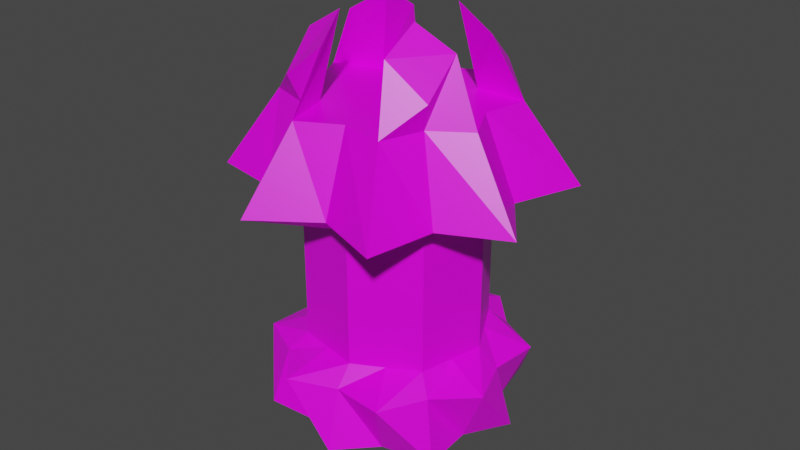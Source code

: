 # Source: carePackage.blend  (saved by Blender 2.93.20; exported with 4.5.12 LTS)
import bpy
from mathutils import Matrix  # noqa: F401  (used for matrix-valued properties, if any)

bpy.ops.wm.read_factory_settings(use_empty=True)
scene = bpy.context.scene
scene.name = 'Scene'

# ---- collections
col_collection = bpy.data.collections.new('Collection'); scene.collection.children.link(col_collection)

# ---- images (referenced by path relative to the original .blend; pixels are not part of the script)
import os
ASSET_DIR = os.environ.get("B2B_ASSET_DIR", "")  # directory of the original .blend (textures are referenced by path, not embedded)
HERE = os.path.dirname(os.path.abspath(__file__))  # packed textures are extracted next to this script under _unpacked/

def load_image(name, relpath, width, height, colorspace="sRGB"):
    """Load a texture the original file referenced (path relative to the .blend, or extracted next to this script)."""
    p = next((c for c in (os.path.join(HERE, relpath), os.path.join(ASSET_DIR, relpath)) if relpath and os.path.exists(c)), "")
    if p:
        img = bpy.data.images.load(p, check_existing=True)
        img.name = name
    else:  # same state as the original file: an image datablock whose file is absent (Cycles renders it pink)
        img = bpy.data.images.new(name, width, height)
        img.source = "FILE"
        img.filepath = "//" + (relpath or name)
    img.colorspace_settings.name = colorspace
    return img
img_carepackagetexture_png = load_image('carePackageTexture.png', 'carePackageTexture.png', 1024, 1024, 'sRGB')

# ---- materials (node trees are filled in below, after node groups)
mat_material = bpy.data.materials.new('Material')
mat_material.alpha_threshold = 0.0
mat_material.use_transparent_shadow = False
mat_material.line_color = (0.0, 0.0, 0.0, 1.0)

# ---- material node trees
mat_material.use_nodes = True; mat_material.node_tree.nodes.clear()
_N = mat_material.node_tree.nodes; _L = mat_material.node_tree.links
n0 = _N.new('ShaderNodeOutputMaterial'); n0.name = 'Material Output'; n0.location = (300, 300)
n1 = _N.new('ShaderNodeBsdfPrincipled'); n1.name = 'Principled BSDF'; n1.location = (10, 300)
n1.distribution = 'GGX'
n1.subsurface_method = 'BURLEY'
n1.inputs[2].default_value = 0.4
n1.inputs[3].default_value = 1.45
n1.inputs[27].default_value = (0.0, 0.0, 0.0, 1.0)
n1.inputs[28].default_value = 1.0
n2 = _N.new('ShaderNodeTexImage'); n2.name = 'Image Texture'; n2.location = (-395, 108)
n2.image = img_carepackagetexture_png
_L.new(n1.outputs[0], n0.inputs[0])
_L.new(n2.outputs[0], n1.inputs[0])
n0.is_active_output = True

# ---- world
world_world = bpy.data.worlds.new('World'); scene.world = world_world
world_world.use_nodes = True; world_world.node_tree.nodes.clear()
_N = world_world.node_tree.nodes; _L = world_world.node_tree.links
n0 = _N.new('ShaderNodeOutputWorld'); n0.name = 'World Output'; n0.location = (300, 300)
n1 = _N.new('ShaderNodeBackground'); n1.name = 'Background'; n1.location = (10, 300)
n1.inputs[0].default_value = (0.05088, 0.05088, 0.05088, 1.0)
_L.new(n1.outputs[0], n0.inputs[0])
n0.is_active_output = True
world_world.color = (0.05088, 0.05088, 0.05088)
world_world.use_sun_shadow = False
world_world.sun_shadow_jitter_overblur = 0.0

# ---- meshes
me_cube = bpy.data.meshes.new('Cube')
me_cube.from_pydata([(0.9674, 0.9674, 1.856), (1.0, 1.0, -3.199), (0.9674, -0.9674, 1.856), (1.0, -1.0, -3.199), (-0.9674, 0.9674, 1.856), (-1.0, 1.0, -3.199), (-0.9674, -0.9674, 1.856), (-1.0, -1.0, -3.199), (-1.374, 0.0, -3.199), (0.0, 1.374, -3.199), (1.0, 1.0, 0.351), (-1.0, -1.0, 0.351), (1.0, -1.0, 0.351), (-1.0, 1.0, 0.351), (2.709e-10, -1.329, 1.856), (1.329, -5.189e-10, 1.856), (0.0, -1.374, -3.199), (-1.329, -5.189e-10, 1.856), (2.709e-10, 1.329, 1.856), (1.374, 0.0, -3.199), (0.0, 1.374, 0.351), (1.374, 0.0, 0.351), (0.0, 0.0, -3.462), (-1.374, 0.0, 0.351), (0.0, -1.374, 0.351), (3.563e-10, -7.126e-10, 1.856), (-1.187, -0.5, -2.978), (-0.5, 1.187, -3.199), (1.0, 1.0, -1.804), (-1.329, -1.329, 0.6524), (1.0, -1.0, -1.804), (-1.0, 1.0, -1.804), (-0.6643, -1.577, 1.856), (1.577, -0.6643, 1.856), (0.5, -1.187, -3.199), (-1.577, 0.6643, 1.856), (0.6643, 1.577, 1.856), (1.187, 0.5, -3.199), (-1.187, 0.5, -3.199), (0.5, 1.187, -3.199), (1.329, 1.329, 0.6524), (-1.0, -1.0, -1.804), (1.329, -1.329, 0.6524), (-1.329, 1.329, 0.6524), (0.6643, -1.577, 1.856), (1.577, 0.6643, 1.856), (-0.5, -1.187, -2.978), (-1.577, -0.6643, 1.856), (-0.6643, 1.577, 1.856), (1.187, -0.5, -3.199), (0.5, 1.187, 0.351), (-0.5, 1.187, 0.351), (0.0, 1.374, -1.804), (3.563e-10, 1.825, 0.6524), (1.187, -0.5, 0.351), (1.187, 0.5, 0.351), (1.374, 0.0, -1.804), (1.825, -7.126e-10, 0.6524), (0.0, -0.6869, -3.462), (0.0, 0.6869, -3.462), (-0.6869, 0.0, -3.462), (0.6869, 0.0, -3.462), (-1.187, 0.5, 0.351), (-1.187, -0.5, 0.351), (-1.374, 0.0, -1.804), (-1.825, -7.126e-10, 0.6524), (-0.5, -1.187, 0.351), (0.5, -1.187, 0.351), (0.0, -1.374, -1.804), (3.563e-10, -1.825, 0.6524), (3.563e-10, -0.9126, 1.856), (3.563e-10, 0.9126, 1.856), (0.9126, -7.126e-10, 1.856), (-0.9126, -7.126e-10, 1.856), (-0.7885, 0.7885, 1.856), (0.7885, 0.7885, 1.856), (0.7885, -0.7885, 1.856), (0.9917, -2.354, 0.6524), (0.5, -1.187, -1.804), (-0.5, -1.187, -1.804), (-2.354, -0.9917, 0.6524), (-1.187, -0.5, -1.804), (-1.187, 0.5, -1.804), (0.5935, 0.5935, -3.462), (-0.5935, 0.5935, -3.462), (-0.5935, -0.5935, -3.462), (2.354, 0.9917, 0.6524), (1.187, 0.5, -1.804), (1.187, -0.5, -1.804), (-0.9917, 2.354, 0.6524), (-0.5, 1.187, -1.804), (0.5, 1.187, -1.804), (0.9917, 2.354, 0.6524), (2.354, -0.9917, 0.6524), (0.5935, -0.5935, -3.462), (-2.354, 0.9917, 0.6524), (-0.9917, -2.354, 0.6524), (-0.7885, -0.7885, 1.856), (-0.482, -1.144, 2.771), (-1.096, -1.096, 2.272), (1.144, -0.482, 2.771), (1.096, -1.096, 2.272), (-1.144, 0.482, 2.771), (-1.096, 1.096, 2.272), (0.482, 1.144, 2.771), (1.096, 1.096, 2.272), (0.482, -1.144, 2.771), (1.144, 0.482, 2.771), (-1.144, -0.482, 2.771), (-0.482, 1.144, 2.771), (-0.5721, 0.5721, 3.12), (0.5721, 0.5721, 3.12), (0.5721, -0.5721, 3.12), (-0.5721, -0.5721, 3.12), (-1.47, -0.606, -2.978), (-1.409, -1.409, -2.978), (-0.606, 1.47, -2.978), (-1.409, 1.409, -2.978), (1.214, 1.214, -2.072), (1.409, 1.409, -2.978), (1.214, -1.214, -2.072), (1.409, -1.409, -2.978), (-1.214, 1.214, -2.072), (0.606, -1.47, -2.978), (1.47, 0.606, -2.978), (-1.47, 0.606, -2.978), (-1.946, 0.0, -2.978), (0.606, 1.47, -2.978), (0.0, 1.946, -2.978), (-0.606, -1.47, -2.978), (0.0, -1.946, -2.978), (1.47, -0.606, -2.978), (1.946, 0.0, -2.978), (0.0, 1.677, -2.072), (1.677, 0.0, -2.072), (-1.677, 0.0, -2.072), (0.0, -1.677, -2.072), (-1.214, -1.214, -2.072), (0.7649, -1.856, -2.072), (-0.7649, -1.856, -2.072), (-1.856, -0.7649, -2.072), (-1.856, 0.7649, -2.072), (1.856, 0.7649, -2.072), (1.856, -0.7649, -2.072), (-0.7649, 1.856, -2.072), (0.7649, 1.856, -2.072)], [], [(35, 74, 110, 102), (96, 32, 6, 29), (95, 35, 4, 43), (94, 49, 3, 34), (93, 33, 2, 42), (92, 36, 0, 40), (91, 50, 10, 28), (90, 51, 20, 52), (89, 48, 18, 53), (88, 54, 12, 30), (87, 55, 21, 56), (86, 45, 15, 57), (85, 58, 16, 46), (84, 59, 22, 60), (83, 37, 19, 61), (82, 62, 13, 31), (81, 63, 23, 64), (80, 47, 17, 65), (79, 66, 11, 41), (78, 67, 24, 68), (77, 44, 14, 69), (76, 70, 14, 44), (75, 71, 25, 72), (74, 35, 17, 73), (71, 74, 73, 25), (18, 48, 74, 71), (0, 36, 104, 105), (45, 75, 72, 15), (47, 6, 99, 108), (36, 18, 71, 75), (33, 76, 112, 100), (15, 72, 76, 33), (72, 25, 70, 76), (67, 77, 69, 24), (12, 42, 77, 67), (42, 2, 44, 77), (79, 41, 137, 139), (64, 82, 141, 135), (30, 12, 67, 78), (34, 3, 121, 123), (8, 26, 114, 126), (68, 24, 66, 79), (63, 80, 65, 23), (11, 29, 80, 63), (29, 6, 47, 80), (1, 39, 127, 119), (82, 31, 122, 141), (41, 11, 63, 81), (46, 16, 130, 129), (5, 38, 125, 117), (64, 23, 62, 82), (59, 83, 61, 22), (9, 39, 83, 59), (39, 1, 37, 83), (38, 84, 60, 8), (5, 27, 84, 38), (27, 9, 59, 84), (26, 85, 46, 7), (8, 60, 85, 26), (60, 22, 58, 85), (55, 86, 57, 21), (10, 40, 86, 55), (40, 0, 45, 86), (30, 78, 138, 120), (56, 88, 143, 134), (28, 10, 55, 87), (19, 37, 124, 132), (78, 68, 136, 138), (56, 21, 54, 88), (51, 89, 53, 20), (13, 43, 89, 51), (43, 4, 48, 89), (88, 30, 120, 143), (41, 81, 140, 137), (31, 13, 51, 90), (52, 91, 145, 133), (3, 49, 131, 121), (52, 20, 50, 91), (50, 92, 40, 10), (20, 53, 92, 50), (53, 18, 36, 92), (54, 93, 42, 12), (21, 57, 93, 54), (57, 15, 33, 93), (58, 94, 34, 16), (22, 61, 94, 58), (61, 19, 49, 94), (62, 95, 43, 13), (23, 65, 95, 62), (65, 17, 35, 95), (66, 96, 29, 11), (24, 69, 96, 66), (69, 14, 32, 96), (70, 97, 32, 14), (25, 73, 97, 70), (73, 17, 47, 97), (113, 108, 99, 98), (109, 103, 102, 110), (105, 104, 111, 107), (100, 112, 106, 101), (32, 97, 113, 98), (48, 4, 103, 109), (36, 75, 111, 104), (75, 45, 107, 111), (97, 47, 108, 113), (6, 32, 98, 99), (44, 2, 101, 106), (2, 33, 100, 101), (45, 0, 105, 107), (76, 44, 106, 112), (74, 48, 109, 110), (4, 35, 102, 103), (123, 138, 136, 130), (121, 120, 138, 123), (129, 139, 137, 115), (130, 136, 139, 129), (114, 140, 135, 126), (115, 137, 140, 114), (125, 141, 122, 117), (126, 135, 141, 125), (124, 142, 134, 132), (119, 118, 142, 124), (131, 143, 120, 121), (132, 134, 143, 131), (116, 144, 133, 128), (117, 122, 144, 116), (127, 145, 118, 119), (128, 133, 145, 127), (9, 27, 116, 128), (49, 19, 132, 131), (68, 79, 139, 136), (37, 1, 119, 124), (38, 8, 126, 125), (90, 52, 133, 144), (39, 9, 128, 127), (26, 7, 115, 114), (31, 90, 144, 122), (87, 56, 134, 142), (7, 46, 129, 115), (27, 5, 117, 116), (28, 87, 142, 118), (16, 34, 123, 130), (91, 28, 118, 145), (81, 64, 135, 140)])
_uv = me_cube.uv_layers.new(name='UVMap')
_uv.uv.foreach_set('vector', [0.7315, 0.6437, 0.6795, 0.6745, 0.6449, 0.5998, 0.6795, 0.6176, 0.472, 0.4473, 0.3916, 0.4454, 0.3979, 0.3973, 0.4865, 0.3993, 0.8093, 0.6434, 0.7315, 0.6437, 0.7354, 0.5977, 0.8197, 0.5958, 0.215, 0.5632, 0.2403, 0.5933, 0.2105, 0.596, 0.1877, 0.5848, 0.4756, 0.6507, 0.3938, 0.651, 0.3979, 0.6027, 0.4865, 0.6007, 0.8059, 0.4499, 0.7294, 0.448, 0.7354, 0.4023, 0.8197, 0.4042, 0.6887, 0.741, 0.6887, 0.9933, 0.6262, 0.9933, 0.6262, 0.741, 0.8137, 0.741, 0.8137, 0.9933, 0.7512, 0.9933, 0.7512, 0.741, 0.8059, 0.5501, 0.7294, 0.552, 0.7224, 0.5, 0.8189, 0.5, 0.4387, 0.741, 0.4387, 0.9933, 0.3762, 0.9933, 0.3762, 0.741, 0.5637, 0.741, 0.5637, 0.9933, 0.5012, 0.9933, 0.5012, 0.741, 0.8093, 0.3566, 0.7315, 0.3563, 0.7217, 0.2977, 0.8308, 0.2943, 0.1589, 0.524, 0.1858, 0.5452, 0.1653, 0.5755, 0.1463, 0.5597, 0.1578, 0.4301, 0.1847, 0.4104, 0.2088, 0.4476, 0.1638, 0.4679, 0.2137, 0.3939, 0.2396, 0.3655, 0.2741, 0.3712, 0.2458, 0.4149, 0.9386, 0.741, 0.9386, 0.9933, 0.8762, 0.9933, 0.8762, 0.741, 0.06374, 0.741, 0.06374, 0.9933, 0.001244, 0.9933, 0.001244, 0.741, 0.4756, 0.3493, 0.3938, 0.349, 0.3836, 0.2874, 0.4982, 0.2838, 0.1887, 0.741, 0.1887, 0.9933, 0.1262, 0.9933, 0.1262, 0.741, 0.3137, 0.741, 0.3137, 0.9933, 0.2512, 0.9933, 0.2512, 0.741, 0.472, 0.5527, 0.3916, 0.5546, 0.3843, 0.5, 0.4857, 0.5, 0.4309, 0.2043, 0.4403, 0.1445, 0.4719, 0.1445, 0.4907, 0.1949, 0.3113, 0.2043, 0.3019, 0.1445, 0.3711, 0.1445, 0.3711, 0.2137, 0.3113, 0.08474, 0.3207, 0.02496, 0.3711, 0.04375, 0.3711, 0.07533, 0.3019, 0.1445, 0.3113, 0.08474, 0.3711, 0.07533, 0.3711, 0.1445, 0.2703, 0.1445, 0.2515, 0.09416, 0.3113, 0.08474, 0.3019, 0.1445, 0.7354, 0.4023, 0.7294, 0.448, 0.6786, 0.4196, 0.7099, 0.4017, 0.3207, 0.2641, 0.3113, 0.2043, 0.3711, 0.2137, 0.3711, 0.2453, 0.3938, 0.349, 0.3979, 0.3973, 0.3711, 0.3967, 0.3392, 0.3763, 0.2515, 0.1949, 0.2703, 0.1445, 0.3019, 0.1445, 0.3113, 0.2043, 0.3938, 0.651, 0.3391, 0.6834, 0.3028, 0.6049, 0.3392, 0.6237, 0.3711, 0.2453, 0.3711, 0.2137, 0.4309, 0.2043, 0.4215, 0.2641, 0.3711, 0.2137, 0.3711, 0.1445, 0.4403, 0.1445, 0.4309, 0.2043, 0.551, 0.5496, 0.472, 0.5527, 0.4857, 0.5, 0.5368, 0.5, 0.537, 0.5982, 0.4865, 0.6007, 0.472, 0.5527, 0.551, 0.5496, 0.4865, 0.6007, 0.3979, 0.6027, 0.3916, 0.5546, 0.472, 0.5527, 0.08321, 0.6282, 0.06441, 0.5965, 0.08241, 0.5783, 0.1099, 0.598, 0.0106, 0.405, 0.03404, 0.3732, 0.0632, 0.4028, 0.02915, 0.4284, 0.3762, 0.741, 0.3762, 0.9933, 0.3137, 0.9933, 0.3137, 0.741, 0.1877, 0.5848, 0.2105, 0.596, 0.2045, 0.6171, 0.18, 0.6009, 0.1126, 0.4758, 0.1179, 0.5117, 0.1001, 0.5173, 0.07086, 0.476, 0.2512, 0.741, 0.2512, 0.9933, 0.1887, 0.9933, 0.1887, 0.741, 0.556, 0.3549, 0.4756, 0.3493, 0.4982, 0.2838, 0.5538, 0.2984, 0.537, 0.4018, 0.4865, 0.3993, 0.4756, 0.3493, 0.556, 0.3549, 0.4865, 0.3993, 0.3979, 0.3973, 0.3938, 0.349, 0.4756, 0.3493, 0.2106, 0.3616, 0.1878, 0.3719, 0.1808, 0.3557, 0.2056, 0.3407, 0.03404, 0.3732, 0.06586, 0.356, 0.08337, 0.3747, 0.0632, 0.4028, 0.1262, 0.741, 0.1262, 0.9933, 0.06374, 0.9933, 0.06374, 0.741, 0.1463, 0.5597, 0.1653, 0.5755, 0.1539, 0.5914, 0.1366, 0.5695, 0.1297, 0.4141, 0.1214, 0.4421, 0.09917, 0.4349, 0.1127, 0.4011, 1.001, 0.741, 1.001, 0.9933, 0.9386, 0.9933, 0.9386, 0.741, 0.1847, 0.4104, 0.2137, 0.3939, 0.2458, 0.4149, 0.2088, 0.4476, 0.1654, 0.3805, 0.1878, 0.3719, 0.2137, 0.3939, 0.1847, 0.4104, 0.1878, 0.3719, 0.2106, 0.3616, 0.2396, 0.3655, 0.2137, 0.3939, 0.1214, 0.4421, 0.1578, 0.4301, 0.1638, 0.4679, 0.1126, 0.4758, 0.1297, 0.4141, 0.1483, 0.3975, 0.1578, 0.4301, 0.1214, 0.4421, 0.1483, 0.3975, 0.1654, 0.3805, 0.1847, 0.4104, 0.1578, 0.4301, 0.1179, 0.5117, 0.1589, 0.524, 0.1463, 0.5597, 0.1297, 0.5398, 0.1126, 0.4758, 0.1656, 0.4847, 0.1589, 0.524, 0.1179, 0.5117, 0.1656, 0.4847, 0.2121, 0.5073, 0.1858, 0.5452, 0.1589, 0.524, 0.8858, 0.3619, 0.8093, 0.3566, 0.8308, 0.2943, 0.8837, 0.3082, 0.8677, 0.4066, 0.8197, 0.4042, 0.8093, 0.3566, 0.8858, 0.3619, 0.8197, 0.4042, 0.7354, 0.4023, 0.7315, 0.3563, 0.8093, 0.3566, 0.1793, 0.678, 0.1426, 0.6707, 0.1624, 0.6352, 0.1906, 0.6545, 0.2461, 0.7124, 0.2073, 0.7018, 0.2246, 0.6633, 0.2616, 0.6862, 0.6262, 0.741, 0.6262, 0.9933, 0.5637, 0.9933, 0.5637, 0.741, 0.2741, 0.3712, 0.2396, 0.3655, 0.2421, 0.3421, 0.2915, 0.3328, 0.1426, 0.6707, 0.1168, 0.6437, 0.1316, 0.6229, 0.1624, 0.6352, 0.5012, 0.741, 0.5012, 0.9933, 0.4387, 0.9933, 0.4387, 0.741, 0.8811, 0.5472, 0.8059, 0.5501, 0.8189, 0.5, 0.8675, 0.5, 0.8677, 0.5934, 0.8197, 0.5958, 0.8059, 0.5501, 0.8811, 0.5472, 0.8197, 0.5958, 0.7354, 0.5977, 0.7294, 0.552, 0.8059, 0.5501, 0.2073, 0.7018, 0.1793, 0.678, 0.1906, 0.6545, 0.2246, 0.6633, 0.06441, 0.5965, 0.03308, 0.5786, 0.06262, 0.5496, 0.08241, 0.5783, 0.8762, 0.741, 0.8762, 0.9933, 0.8137, 0.9933, 0.8137, 0.741, 0.1198, 0.3106, 0.1466, 0.285, 0.1647, 0.321, 0.1337, 0.3319, 0.2105, 0.596, 0.2403, 0.5933, 0.2417, 0.6173, 0.2045, 0.6171, 0.7512, 0.741, 0.7512, 0.9933, 0.6887, 0.9933, 0.6887, 0.741, 0.8811, 0.4528, 0.8059, 0.4499, 0.8197, 0.4042, 0.8677, 0.4066, 0.8675, 0.5, 0.8189, 0.5, 0.8059, 0.4499, 0.8811, 0.4528, 0.8189, 0.5, 0.7224, 0.5, 0.7294, 0.448, 0.8059, 0.4499, 0.556, 0.6451, 0.4756, 0.6507, 0.4865, 0.6007, 0.537, 0.5982, 0.5538, 0.7016, 0.4982, 0.7162, 0.4756, 0.6507, 0.556, 0.6451, 0.4982, 0.7162, 0.3836, 0.7126, 0.3938, 0.651, 0.4756, 0.6507, 0.1858, 0.5452, 0.215, 0.5632, 0.1877, 0.5848, 0.1653, 0.5755, 0.2121, 0.5073, 0.2489, 0.543, 0.215, 0.5632, 0.1858, 0.5452, 0.2489, 0.543, 0.2757, 0.5891, 0.2403, 0.5933, 0.215, 0.5632, 0.8858, 0.6381, 0.8093, 0.6434, 0.8197, 0.5958, 0.8677, 0.5934, 0.8837, 0.6918, 0.8308, 0.7057, 0.8093, 0.6434, 0.8858, 0.6381, 0.8308, 0.7057, 0.7217, 0.7023, 0.7315, 0.6437, 0.8093, 0.6434, 0.551, 0.4504, 0.472, 0.4473, 0.4865, 0.3993, 0.537, 0.4018, 0.5368, 0.5, 0.4857, 0.5, 0.472, 0.4473, 0.551, 0.4504, 0.4857, 0.5, 0.3843, 0.5, 0.3916, 0.4454, 0.472, 0.4473, 0.4403, 0.1445, 0.4309, 0.08474, 0.4907, 0.09416, 0.4719, 0.1445, 0.3711, 0.1445, 0.3711, 0.07533, 0.4309, 0.08474, 0.4403, 0.1445, 0.3711, 0.07533, 0.3711, 0.04375, 0.4215, 0.02496, 0.4309, 0.08474, 0.3028, 0.3951, 0.3392, 0.3763, 0.3711, 0.3967, 0.3383, 0.4155, 0.6786, 0.5804, 0.7099, 0.5983, 0.6795, 0.6176, 0.6449, 0.5998, 0.7099, 0.4017, 0.6786, 0.4196, 0.6449, 0.4002, 0.6795, 0.3824, 0.3392, 0.6237, 0.3028, 0.6049, 0.3383, 0.5845, 0.3711, 0.6033, 0.3916, 0.4454, 0.3354, 0.4752, 0.3028, 0.3951, 0.3383, 0.4155, 0.7294, 0.552, 0.7354, 0.5977, 0.7099, 0.5983, 0.6786, 0.5804, 0.7294, 0.448, 0.6759, 0.4764, 0.6449, 0.4002, 0.6786, 0.4196, 0.6795, 0.3255, 0.7315, 0.3563, 0.6795, 0.3824, 0.6449, 0.4002, 0.3391, 0.3166, 0.3938, 0.349, 0.3392, 0.3763, 0.3028, 0.3951, 0.3979, 0.3973, 0.3916, 0.4454, 0.3383, 0.4155, 0.3711, 0.3967, 0.3916, 0.5546, 0.3979, 0.6027, 0.3711, 0.6033, 0.3383, 0.5845, 0.3979, 0.6027, 0.3938, 0.651, 0.3392, 0.6237, 0.3711, 0.6033, 0.7315, 0.3563, 0.7354, 0.4023, 0.7099, 0.4017, 0.6795, 0.3824, 0.3354, 0.5248, 0.3916, 0.5546, 0.3383, 0.5845, 0.3028, 0.6049, 0.6759, 0.5236, 0.7294, 0.552, 0.6786, 0.5804, 0.6449, 0.5998, 0.7354, 0.5977, 0.7315, 0.6437, 0.6795, 0.6176, 0.7099, 0.5983, 0.18, 0.6009, 0.1624, 0.6352, 0.1316, 0.6229, 0.1539, 0.5914, 0.2045, 0.6171, 0.1906, 0.6545, 0.1624, 0.6352, 0.18, 0.6009, 0.1366, 0.5695, 0.1099, 0.598, 0.08241, 0.5783, 0.1127, 0.5523, 0.1539, 0.5914, 0.1316, 0.6229, 0.1099, 0.598, 0.1366, 0.5695, 0.1001, 0.5173, 0.06262, 0.5496, 0.02897, 0.5237, 0.07086, 0.476, 0.1127, 0.5523, 0.08241, 0.5783, 0.06262, 0.5496, 0.1001, 0.5173, 0.09917, 0.4349, 0.0632, 0.4028, 0.08337, 0.3747, 0.1127, 0.4011, 0.07086, 0.476, 0.02915, 0.4284, 0.0632, 0.4028, 0.09917, 0.4349, 0.2421, 0.3421, 0.2273, 0.296, 0.2647, 0.2751, 0.2915, 0.3328, 0.2056, 0.3407, 0.1933, 0.3031, 0.2273, 0.296, 0.2421, 0.3421, 0.2417, 0.6173, 0.2246, 0.6633, 0.1906, 0.6545, 0.2045, 0.6171, 0.2915, 0.6289, 0.2616, 0.6862, 0.2246, 0.6633, 0.2417, 0.6173, 0.1364, 0.3845, 0.1113, 0.3558, 0.1337, 0.3319, 0.1546, 0.364, 0.1127, 0.4011, 0.08337, 0.3747, 0.1113, 0.3558, 0.1364, 0.3845, 0.1808, 0.3557, 0.1647, 0.321, 0.1933, 0.3031, 0.2056, 0.3407, 0.1546, 0.364, 0.1337, 0.3319, 0.1647, 0.321, 0.1808, 0.3557, 0.1654, 0.3805, 0.1483, 0.3975, 0.1364, 0.3845, 0.1546, 0.364, 0.2403, 0.5933, 0.2757, 0.5891, 0.2915, 0.6289, 0.2417, 0.6173, 0.1168, 0.6437, 0.08321, 0.6282, 0.1099, 0.598, 0.1316, 0.6229, 0.2396, 0.3655, 0.2106, 0.3616, 0.2056, 0.3407, 0.2421, 0.3421, 0.1214, 0.4421, 0.1126, 0.4758, 0.07086, 0.476, 0.09917, 0.4349, 0.08564, 0.3248, 0.1198, 0.3106, 0.1337, 0.3319, 0.1113, 0.3558, 0.1878, 0.3719, 0.1654, 0.3805, 0.1546, 0.364, 0.1808, 0.3557, 0.1179, 0.5117, 0.1297, 0.5398, 0.1127, 0.5523, 0.1001, 0.5173, 0.06586, 0.356, 0.08564, 0.3248, 0.1113, 0.3558, 0.08337, 0.3747, 0.212, 0.2572, 0.2507, 0.2485, 0.2647, 0.2751, 0.2273, 0.296, 0.1297, 0.5398, 0.1463, 0.5597, 0.1366, 0.5695, 0.1127, 0.5523, 0.1483, 0.3975, 0.1297, 0.4141, 0.1127, 0.4011, 0.1364, 0.3845, 0.1832, 0.2795, 0.212, 0.2572, 0.2273, 0.296, 0.1933, 0.3031, 0.1653, 0.5755, 0.1877, 0.5848, 0.18, 0.6009, 0.1539, 0.5914, 0.1466, 0.285, 0.1832, 0.2795, 0.1933, 0.3031, 0.1647, 0.321, 0.03308, 0.5786, 0.0102, 0.5468, 0.02897, 0.5237, 0.06262, 0.5496])
me_cube.materials.append(mat_material)
me_cube.use_remesh_preserve_volume = False
me_cube.use_remesh_preserve_attributes = False
me_cube.use_mirror_vertex_groups = False
me_cube.update()

# ---- objects
ob_cube = bpy.data.objects.new('Cube', me_cube)

# ---- transforms, parenting, visibility, modifiers, constraints
ob_cube.location = (0.0, 0.0, 3.679)
ob_cube.rotation_euler = (0.0, -0.0, -12.43)
ob_cube.lock_rotations_4d = False
ob_cube.empty_display_type = 'ARROWS'
ob_cube.lineart.crease_threshold = 0.0

# ---- collection membership
col_collection.objects.link(ob_cube)

# ---- scene / render settings (as saved in the file)
scene.frame_start = 1; scene.frame_end = 62; scene.frame_set(61)
scene.render.engine = 'BLENDER_EEVEE_NEXT'
scene.cycles.use_denoising = False
scene.cycles.samples = 128
scene.cycles.sampling_pattern = 'TABULATED_SOBOL'
scene.cycles.use_adaptive_sampling = False
scene.cycles.use_light_tree = False
scene.view_settings.view_transform = 'Filmic'
bpy.context.view_layer.update()

# ---- added for rendering (the .blend has no active camera and no usable light): camera, sun
cam_auto = bpy.data.cameras.new('AutoCamera')
cam_auto.lens = 50.0
cam_auto.sensor_width = 36.0
cam_auto.clip_end = 1000.0
ob_auto_camera = bpy.data.objects.new('AutoCamera', cam_auto)
scene.collection.objects.link(ob_auto_camera)
ob_auto_camera.location = (9.25086, -11.101, 10.9094)
ob_auto_camera.rotation_euler = (1.09748, -7.21219e-08, 0.694738)
scene.camera = ob_auto_camera
light_auto_sun = bpy.data.lights.new('AutoSun', 'SUN')
light_auto_sun.energy = 3.0
light_auto_sun.angle = 0.0523599
ob_auto_sun = bpy.data.objects.new('AutoSun', light_auto_sun)
scene.collection.objects.link(ob_auto_sun)
ob_auto_sun.rotation_euler = (0.872665, 0.174533, 0.523599)
bpy.context.view_layer.update()
